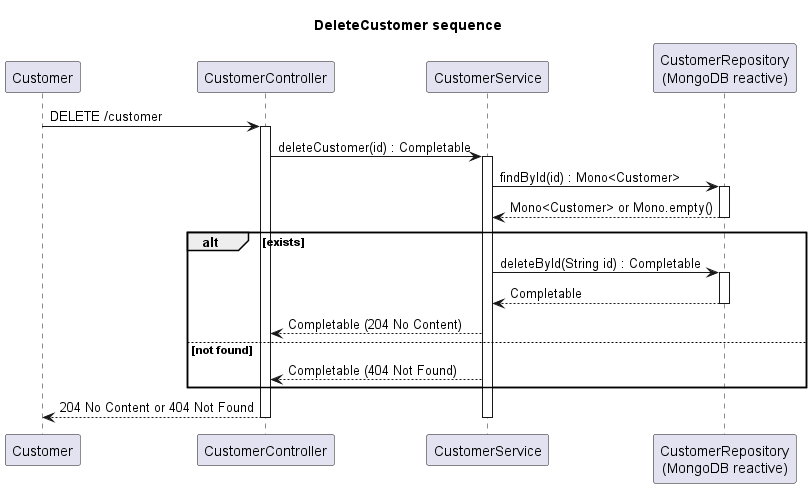

The diagram above was rendered by PlantUML. Its source (embedded in the PNG):
@startuml
title DeleteCustomer sequence
participant Customer
participant CustomerController
participant CustomerService
participant CustomerRepository as "CustomerRepository\n(MongoDB reactive)"

Customer -> CustomerController : DELETE /customer
activate CustomerController

CustomerController -> CustomerService : deleteCustomer(id) : Completable
activate CustomerService

CustomerService -> CustomerRepository : findById(id) : Mono<Customer>
activate CustomerRepository
CustomerRepository --> CustomerService : Mono<Customer> or Mono.empty()
deactivate CustomerRepository

alt exists
  CustomerService -> CustomerRepository : deleteById(String id) : Completable
  activate CustomerRepository
  CustomerRepository --> CustomerService : Completable
  deactivate CustomerRepository

  CustomerService --> CustomerController : Completable (204 No Content)
else not found
  CustomerService --> CustomerController : Completable (404 Not Found)
end

CustomerController --> Customer : 204 No Content or 404 Not Found
deactivate CustomerController
deactivate CustomerService
@enduml